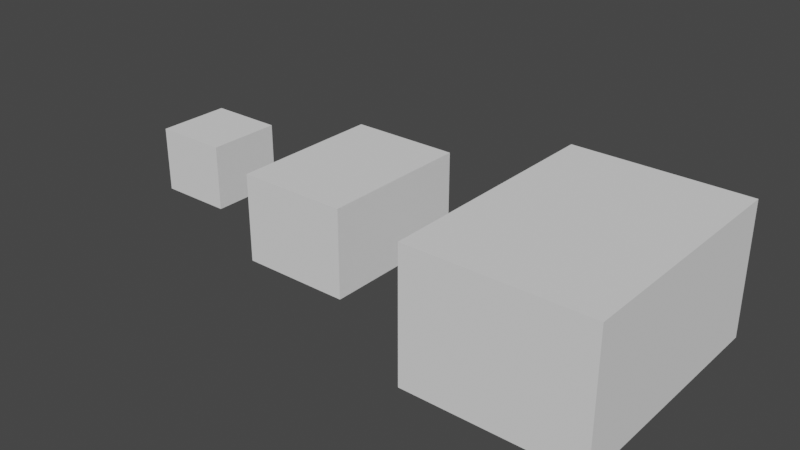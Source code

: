 # Source: Box.blend  (saved by Blender 3.2.14; exported with 4.5.12 LTS)
import bpy
from mathutils import Matrix  # noqa: F401  (used for matrix-valued properties, if any)

bpy.ops.wm.read_factory_settings(use_empty=True)
scene = bpy.context.scene
scene.name = 'Scene'

# ---- collections
col_collection = bpy.data.collections.new('Collection'); scene.collection.children.link(col_collection)

# ---- world
world_world = bpy.data.worlds.new('World'); scene.world = world_world
world_world.use_nodes = True; world_world.node_tree.nodes.clear()
_N = world_world.node_tree.nodes; _L = world_world.node_tree.links
n0 = _N.new('ShaderNodeOutputWorld'); n0.name = 'World Output'; n0.location = (300, 300)
n1 = _N.new('ShaderNodeBackground'); n1.name = 'Background'; n1.location = (10, 300)
n1.inputs[0].default_value = (0.05088, 0.05088, 0.05088, 1.0)
_L.new(n1.outputs[0], n0.inputs[0])
n0.is_active_output = True
world_world.color = (0.05088, 0.05088, 0.05088)
world_world.use_sun_shadow = False
world_world.sun_shadow_jitter_overblur = 0.0

# ---- meshes
me_cube_001 = bpy.data.meshes.new('Cube.001')
me_cube_001.from_pydata([(-0.085, -0.085, 0.0), (-0.085, -0.085, 0.15), (-0.085, 0.085, 0.0), (-0.085, 0.085, 0.15), (0.085, -0.085, 0.0), (0.085, -0.085, 0.15), (0.085, 0.085, 0.0), (0.085, 0.085, 0.15)], [], [(0, 1, 3, 2), (2, 3, 7, 6), (6, 7, 5, 4), (4, 5, 1, 0), (2, 6, 4, 0), (7, 3, 1, 5)])
_uv = me_cube_001.uv_layers.new(name='UVMap')
_uv.uv.foreach_set('vector', [0.75, 0.5, 0.75, 0.25, 1.0, 0.25, 1.0, 0.5, 0.0, 0.5, 5.96e-08, 0.25, 0.25, 0.25, 0.25, 0.5, 0.25, 0.5, 0.25, 0.25, 0.5, 0.25, 0.5, 0.5, 0.5, 0.5, 0.5, 0.25, 0.75, 0.25, 0.75, 0.5, 0.75, 0.75, 0.5, 0.75, 0.5, 0.5, 0.75, 0.5, 0.5, 0.0, 0.75, 0.0, 0.75, 0.25, 0.5, 0.25])
me_cube_001.use_remesh_fix_poles = True
me_cube_001.use_remesh_preserve_attributes = False
me_cube_001.use_mirror_x = True
me_cube_001.update()
me_cube_002 = bpy.data.meshes.new('Cube.002')
me_cube_002.from_pydata([(-0.125, -0.175, 0.0), (-0.125, -0.175, 0.2), (-0.125, 0.175, 0.0), (-0.125, 0.175, 0.2), (0.125, -0.175, 0.0), (0.125, -0.175, 0.2), (0.125, 0.175, 0.0), (0.125, 0.175, 0.2)], [], [(0, 1, 3, 2), (2, 3, 7, 6), (6, 7, 5, 4), (4, 5, 1, 0), (2, 6, 4, 0), (7, 3, 1, 5)])
_uv = me_cube_002.uv_layers.new(name='UVMap')
_uv.uv.foreach_set('vector', [0.75, 0.3929, 0.6071, 0.25, 0.8571, 1.68e-07, 1.0, 0.1429, 0.1429, 1.0, 0.0, 0.8571, 0.1786, 0.6786, 0.3214, 0.8214, 0.3214, 0.8214, 0.1786, 0.6786, 0.4286, 0.4286, 0.5714, 0.5714, 0.5714, 0.5714, 0.4286, 0.4286, 0.6071, 0.25, 0.75, 0.3929, 1.0, 0.6429, 0.8214, 0.8214, 0.5714, 0.5714, 0.75, 0.3929, 0.1786, 0.1786, 0.3571, 0.0, 0.6071, 0.25, 0.4286, 0.4286])
me_cube_002.use_remesh_fix_poles = True
me_cube_002.use_remesh_preserve_attributes = False
me_cube_002.use_mirror_x = True
me_cube_002.update()
me_cube_003 = bpy.data.meshes.new('Cube.003')
me_cube_003.from_pydata([(-0.2, -0.275, 0.0), (-0.2, -0.275, 0.3), (-0.2, 0.275, 0.0), (-0.2, 0.275, 0.3), (0.2, -0.275, 0.0), (0.2, -0.275, 0.3), (0.2, 0.275, 0.0), (0.2, 0.275, 0.3)], [], [(0, 1, 3, 2), (2, 3, 7, 6), (6, 7, 5, 4), (4, 5, 1, 0), (2, 6, 4, 0), (7, 3, 1, 5)])
_uv = me_cube_003.uv_layers.new(name='UVMap')
_uv.uv.foreach_set('vector', [0.7501, 0.3866, 0.6139, 0.2501, 0.8642, 0.0003871, 1.0, 0.1369, 0.1358, 0.9996, -0.0003865, 0.8631, 0.1816, 0.6815, 0.3178, 0.818, 0.3178, 0.818, 0.1816, 0.6815, 0.4319, 0.4317, 0.5681, 0.5683, 0.5681, 0.5683, 0.4319, 0.4317, 0.6139, 0.2501, 0.7501, 0.3866, 0.9999, 0.6369, 0.8178, 0.8185, 0.5681, 0.5683, 0.7501, 0.3866, 0.1822, 0.1815, 0.3642, -0.0001448, 0.6139, 0.2501, 0.4319, 0.4317])
me_cube_003.use_remesh_fix_poles = True
me_cube_003.use_remesh_preserve_attributes = False
me_cube_003.use_mirror_x = True
me_cube_003.update()

# ---- objects
ob_small_box = bpy.data.objects.new('Small Box', me_cube_001)
ob_medium_box = bpy.data.objects.new('Medium Box', me_cube_002)
ob_big_box = bpy.data.objects.new('Big Box', me_cube_003)

# ---- transforms, parenting, visibility, modifiers, constraints
ob_small_box.location = (-0.3361, 0.0, -0.075)
ob_small_box.lineart.crease_threshold = 0.0
ob_small_box.use_mesh_mirror_x = True
ob_medium_box.location = (0.06944, 0.0, -0.1)
ob_medium_box.lineart.crease_threshold = 0.0
ob_medium_box.use_mesh_mirror_x = True
ob_big_box.location = (0.6277, 0.0, -0.15)
ob_big_box.lineart.crease_threshold = 0.0
ob_big_box.use_mesh_mirror_x = True

# ---- collection membership
col_collection.objects.link(ob_small_box)
col_collection.objects.link(ob_medium_box)
col_collection.objects.link(ob_big_box)

# ---- scene / render settings (as saved in the file)
scene.frame_start = 1; scene.frame_end = 250; scene.frame_set(1)
scene.render.engine = 'BLENDER_EEVEE_NEXT'
scene.cycles.samples = 128
scene.cycles.sampling_pattern = 'TABULATED_SOBOL'
scene.cycles.use_adaptive_sampling = False
scene.cycles.use_light_tree = False
scene.view_settings.view_transform = 'Filmic'
bpy.context.view_layer.update()

# ---- added for rendering (the .blend has no active camera and no usable light): camera, sun
cam_auto = bpy.data.cameras.new('AutoCamera')
cam_auto.lens = 50.0
cam_auto.sensor_width = 36.0
cam_auto.clip_end = 1000.0
ob_auto_camera = bpy.data.objects.new('AutoCamera', cam_auto)
scene.collection.objects.link(ob_auto_camera)
ob_auto_camera.location = (1.49593, -1.55117, 1.03411)
ob_auto_camera.rotation_euler = (1.09748, -7.21219e-08, 0.694738)
scene.camera = ob_auto_camera
light_auto_sun = bpy.data.lights.new('AutoSun', 'SUN')
light_auto_sun.energy = 3.0
light_auto_sun.angle = 0.0523599
ob_auto_sun = bpy.data.objects.new('AutoSun', light_auto_sun)
scene.collection.objects.link(ob_auto_sun)
ob_auto_sun.rotation_euler = (0.872665, 0.174533, 0.523599)
bpy.context.view_layer.update()

